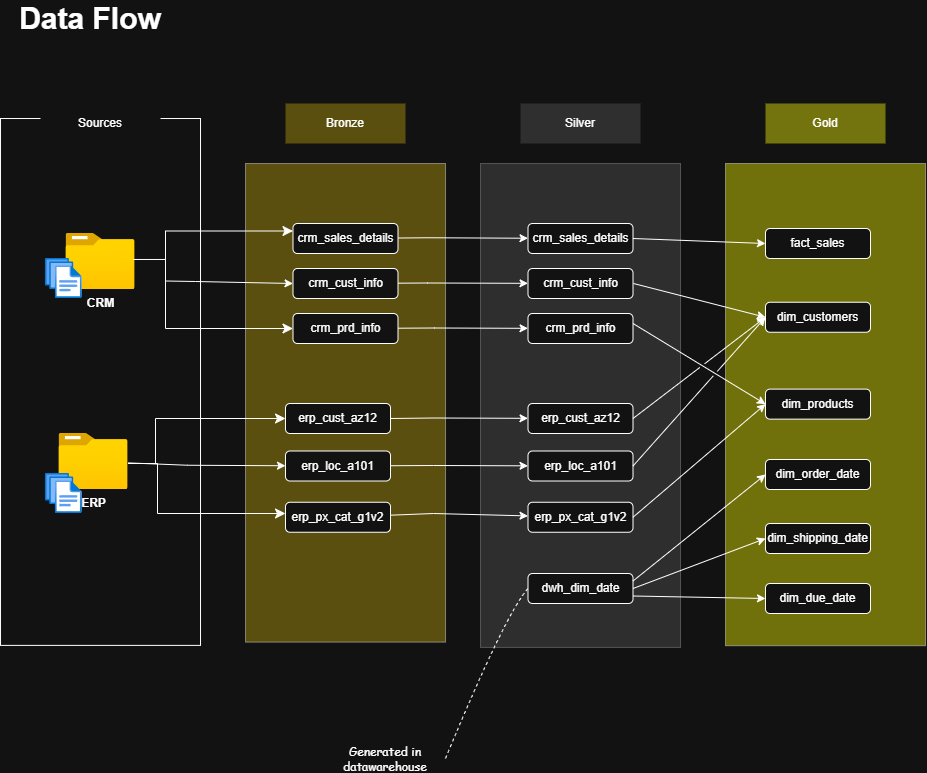

The diagram above was exported from draw.io. Its source (the exported page's mxGraphModel, read from the mxfile embedded in the PNG):
<mxGraphModel dx="1489" dy="894" grid="1" gridSize="10" guides="1" tooltips="1" connect="1" arrows="1" fold="1" page="1" pageScale="1" pageWidth="850" pageHeight="1100" math="0" shadow="0">
  <root>
    <mxCell id="0" />
    <mxCell id="1" parent="0" />
    <mxCell id="PW4ZihdryqZLvxjIWCNy-2" parent="1" style="rounded=0;whiteSpace=wrap;html=1;rotation=-90;" value="" vertex="1">
      <mxGeometry height="200" width="526.88" x="-128.43" y="318.45" as="geometry" />
    </mxCell>
    <mxCell id="PW4ZihdryqZLvxjIWCNy-3" parent="1" style="text;html=1;whiteSpace=wrap;strokeColor=none;fillColor=none;align=center;verticalAlign=middle;rounded=0;fontSize=30;fontStyle=1" value="Data Flow" vertex="1">
      <mxGeometry height="30" width="170" x="40" y="40" as="geometry" />
    </mxCell>
    <mxCell id="PW4ZihdryqZLvxjIWCNy-5" parent="1" style="rounded=0;whiteSpace=wrap;html=1;strokeColor=none;" value="Sources" vertex="1">
      <mxGeometry height="40" width="120" x="75" y="140" as="geometry" />
    </mxCell>
    <mxCell id="PW4ZihdryqZLvxjIWCNy-7" parent="1" style="image;aspect=fixed;html=1;points=[];align=center;fontSize=12;image=img/lib/azure2/general/Folder_Blank.svg;" value="&lt;b&gt;ERP&lt;/b&gt;" vertex="1">
      <mxGeometry height="56.00000000000001" width="69" x="93.5" y="470" as="geometry" />
    </mxCell>
    <mxCell id="PW4ZihdryqZLvxjIWCNy-9" parent="1" style="image;aspect=fixed;html=1;points=[];align=center;fontSize=12;image=img/lib/azure2/general/Files.svg;" value="" vertex="1">
      <mxGeometry height="40" width="36.57" x="80" y="510" as="geometry" />
    </mxCell>
    <mxCell id="PW4ZihdryqZLvxjIWCNy-6" parent="1" style="image;aspect=fixed;html=1;points=[];align=center;fontSize=12;image=img/lib/azure2/general/Folder_Blank.svg;" value="&lt;b&gt;CRM&lt;/b&gt;" vertex="1">
      <mxGeometry height="56.00000000000001" width="69" x="100.5" y="270" as="geometry" />
    </mxCell>
    <mxCell id="PW4ZihdryqZLvxjIWCNy-8" parent="1" style="image;aspect=fixed;html=1;points=[];align=center;fontSize=12;image=img/lib/azure2/general/Files.svg;" value="" vertex="1">
      <mxGeometry height="40" width="36.57" x="80" y="295" as="geometry" />
    </mxCell>
    <mxCell id="PW4ZihdryqZLvxjIWCNy-13" parent="1" style="rounded=0;whiteSpace=wrap;html=1;rotation=-90;fillColor=light-dark(#000000,#C9AA0D);opacity=40;" value="" vertex="1">
      <mxGeometry height="200" width="478.61" x="140.71" y="339.32" as="geometry" />
    </mxCell>
    <mxCell id="PW4ZihdryqZLvxjIWCNy-14" parent="1" style="rounded=0;whiteSpace=wrap;html=1;strokeColor=none;fillColor=light-dark(#000000,#5B4F10);" value="Bronze" vertex="1">
      <mxGeometry height="40" width="120" x="320" y="140" as="geometry" />
    </mxCell>
    <mxCell id="PW4ZihdryqZLvxjIWCNy-15" parent="1" style="rounded=0;whiteSpace=wrap;html=1;rotation=-90;strokeColor=light-dark(#000000,#A3A3A3);fillColor=#585858;opacity=40;" value="" vertex="1">
      <mxGeometry height="200" width="483.92" x="373.05" y="341.97" as="geometry" />
    </mxCell>
    <mxCell id="PW4ZihdryqZLvxjIWCNy-16" parent="1" style="rounded=0;whiteSpace=wrap;html=1;strokeColor=none;fillColor=light-dark(#000000,#2F2F2F);" value="Silver" vertex="1">
      <mxGeometry height="40" width="120" x="555" y="140" as="geometry" />
    </mxCell>
    <mxCell id="PW4ZihdryqZLvxjIWCNy-18" parent="1" style="rounded=0;whiteSpace=wrap;html=1;strokeColor=none;fillColor=light-dark(#000000,#74740E);" value="Gold" vertex="1">
      <mxGeometry height="40" width="120" x="800" y="140" as="geometry" />
    </mxCell>
    <mxCell id="PW4ZihdryqZLvxjIWCNy-19" parent="1" style="rounded=0;whiteSpace=wrap;html=1;rotation=-90;fillColor=#FFFF00;opacity=40;" value="" vertex="1">
      <mxGeometry height="200" width="482.2" x="618.91" y="341.11" as="geometry" />
    </mxCell>
    <mxCell id="PW4ZihdryqZLvxjIWCNy-20" parent="1" style="rounded=1;whiteSpace=wrap;html=1;" value="crm_sales_details" vertex="1">
      <mxGeometry height="30" width="105" x="327.5" y="260" as="geometry" />
    </mxCell>
    <mxCell id="PW4ZihdryqZLvxjIWCNy-21" parent="1" style="rounded=1;whiteSpace=wrap;html=1;" value="crm_cust_info" vertex="1">
      <mxGeometry height="30" width="105" x="327.5" y="305" as="geometry" />
    </mxCell>
    <mxCell id="PW4ZihdryqZLvxjIWCNy-22" parent="1" style="rounded=1;whiteSpace=wrap;html=1;" value="crm_prd_info" vertex="1">
      <mxGeometry height="30" width="105" x="327.5" y="350" as="geometry" />
    </mxCell>
    <mxCell id="PW4ZihdryqZLvxjIWCNy-23" parent="1" style="rounded=1;whiteSpace=wrap;html=1;" value="erp_cust_az12" vertex="1">
      <mxGeometry height="30" width="105" x="320" y="440" as="geometry" />
    </mxCell>
    <mxCell id="PW4ZihdryqZLvxjIWCNy-24" parent="1" style="rounded=1;whiteSpace=wrap;html=1;" value="erp_loc_a101" vertex="1">
      <mxGeometry height="30" width="105" x="320" y="487.5" as="geometry" />
    </mxCell>
    <mxCell id="PW4ZihdryqZLvxjIWCNy-25" parent="1" style="rounded=1;whiteSpace=wrap;html=1;" value="erp_px_cat_g1v2" vertex="1">
      <mxGeometry height="30" width="105" x="320" y="538.75" as="geometry" />
    </mxCell>
    <mxCell id="PW4ZihdryqZLvxjIWCNy-26" parent="1" style="rounded=1;whiteSpace=wrap;html=1;" value="crm_sales_details" vertex="1">
      <mxGeometry height="30" width="105" x="562.5" y="260" as="geometry" />
    </mxCell>
    <mxCell id="PW4ZihdryqZLvxjIWCNy-27" parent="1" style="rounded=1;whiteSpace=wrap;html=1;" value="crm_cust_info" vertex="1">
      <mxGeometry height="30" width="105" x="562.5" y="305" as="geometry" />
    </mxCell>
    <mxCell id="PW4ZihdryqZLvxjIWCNy-28" parent="1" style="rounded=1;whiteSpace=wrap;html=1;" value="crm_prd_info" vertex="1">
      <mxGeometry height="30" width="105" x="562.5" y="350" as="geometry" />
    </mxCell>
    <mxCell id="PW4ZihdryqZLvxjIWCNy-29" parent="1" style="rounded=1;whiteSpace=wrap;html=1;" value="erp_cust_az12" vertex="1">
      <mxGeometry height="30" width="105" x="562.5" y="440" as="geometry" />
    </mxCell>
    <mxCell id="PW4ZihdryqZLvxjIWCNy-30" parent="1" style="rounded=1;whiteSpace=wrap;html=1;" value="erp_loc_a101" vertex="1">
      <mxGeometry height="30" width="105" x="562.5" y="487.5" as="geometry" />
    </mxCell>
    <mxCell id="PW4ZihdryqZLvxjIWCNy-31" parent="1" style="rounded=1;whiteSpace=wrap;html=1;" value="erp_px_cat_g1v2" vertex="1">
      <mxGeometry height="30" width="105" x="562.5" y="538.75" as="geometry" />
    </mxCell>
    <mxCell id="PW4ZihdryqZLvxjIWCNy-32" parent="1" style="rounded=1;whiteSpace=wrap;html=1;" value="fact_sales" vertex="1">
      <mxGeometry height="30" width="105" x="800" y="265" as="geometry" />
    </mxCell>
    <mxCell id="PW4ZihdryqZLvxjIWCNy-33" parent="1" style="rounded=1;whiteSpace=wrap;html=1;" value="dim_customers" vertex="1">
      <mxGeometry height="30" width="105" x="800" y="338.75" as="geometry" />
    </mxCell>
    <mxCell id="PW4ZihdryqZLvxjIWCNy-34" parent="1" style="rounded=1;whiteSpace=wrap;html=1;" value="dim_products" vertex="1">
      <mxGeometry height="30" width="105" x="800" y="425.63" as="geometry" />
    </mxCell>
    <mxCell id="PW4ZihdryqZLvxjIWCNy-36" edge="1" parent="1" source="PW4ZihdryqZLvxjIWCNy-6" style="edgeStyle=elbowEdgeStyle;elbow=horizontal;endArrow=classic;html=1;curved=0;rounded=0;endSize=8;startSize=8;exitX=0.972;exitY=0.464;exitDx=0;exitDy=0;exitPerimeter=0;entryX=0;entryY=0.25;entryDx=0;entryDy=0;" target="PW4ZihdryqZLvxjIWCNy-20" value="">
      <mxGeometry height="50" relative="1" width="50" as="geometry">
        <Array as="points">
          <mxPoint x="200" y="290" />
        </Array>
        <mxPoint x="540" y="380" as="sourcePoint" />
        <mxPoint x="590" y="330" as="targetPoint" />
      </mxGeometry>
    </mxCell>
    <mxCell id="PW4ZihdryqZLvxjIWCNy-40" edge="1" parent="1" style="edgeStyle=segmentEdgeStyle;endArrow=classic;html=1;curved=0;rounded=0;endSize=8;startSize=8;" target="PW4ZihdryqZLvxjIWCNy-22" value="">
      <mxGeometry height="50" relative="1" width="50" as="geometry">
        <Array as="points">
          <mxPoint x="200" y="365" />
        </Array>
        <mxPoint x="200" y="290" as="sourcePoint" />
        <mxPoint x="277.5" y="362.5" as="targetPoint" />
      </mxGeometry>
    </mxCell>
    <mxCell id="PW4ZihdryqZLvxjIWCNy-42" edge="1" parent="1" source="PW4ZihdryqZLvxjIWCNy-7" style="edgeStyle=segmentEdgeStyle;endArrow=classic;html=1;curved=0;rounded=0;endSize=8;startSize=8;" value="">
      <mxGeometry height="50" relative="1" width="50" as="geometry">
        <Array as="points">
          <mxPoint x="192" y="500" />
          <mxPoint x="192" y="550" />
        </Array>
        <mxPoint x="192" y="475" as="sourcePoint" />
        <mxPoint x="320" y="550" as="targetPoint" />
      </mxGeometry>
    </mxCell>
    <mxCell id="PW4ZihdryqZLvxjIWCNy-43" edge="1" parent="1" style="edgeStyle=segmentEdgeStyle;endArrow=classic;html=1;curved=0;rounded=0;endSize=8;startSize=8;entryX=0;entryY=0.5;entryDx=0;entryDy=0;" target="PW4ZihdryqZLvxjIWCNy-23" value="">
      <mxGeometry height="50" relative="1" width="50" as="geometry">
        <Array as="points">
          <mxPoint x="190" y="455" />
        </Array>
        <mxPoint x="190" y="500" as="sourcePoint" />
        <mxPoint x="367" y="487.5" as="targetPoint" />
      </mxGeometry>
    </mxCell>
    <mxCell id="PW4ZihdryqZLvxjIWCNy-44" edge="1" parent="1" style="endArrow=classic;html=1;rounded=0;entryX=0;entryY=0.5;entryDx=0;entryDy=0;" target="PW4ZihdryqZLvxjIWCNy-21" value="">
      <mxGeometry height="50" relative="1" width="50" as="geometry">
        <Array as="points">
          <mxPoint x="230" y="318" />
        </Array>
        <mxPoint x="200" y="317.5" as="sourcePoint" />
        <mxPoint x="250" y="267.5" as="targetPoint" />
      </mxGeometry>
    </mxCell>
    <mxCell id="PW4ZihdryqZLvxjIWCNy-45" edge="1" parent="1" source="PW4ZihdryqZLvxjIWCNy-20" style="endArrow=classic;html=1;rounded=0;" target="PW4ZihdryqZLvxjIWCNy-26" value="">
      <mxGeometry height="50" relative="1" width="50" as="geometry">
        <Array as="points">
          <mxPoint x="462.5" y="274.25" />
        </Array>
        <mxPoint x="432.5" y="273.75" as="sourcePoint" />
        <mxPoint x="560.5" y="276.25" as="targetPoint" />
      </mxGeometry>
    </mxCell>
    <mxCell id="PW4ZihdryqZLvxjIWCNy-46" edge="1" parent="1" source="PW4ZihdryqZLvxjIWCNy-21" style="endArrow=classic;html=1;rounded=0;" target="PW4ZihdryqZLvxjIWCNy-27" value="">
      <mxGeometry height="50" relative="1" width="50" as="geometry">
        <Array as="points">
          <mxPoint x="462" y="319.5" />
        </Array>
        <mxPoint x="432.5" y="320.25" as="sourcePoint" />
        <mxPoint x="562.5" y="320.25" as="targetPoint" />
      </mxGeometry>
    </mxCell>
    <mxCell id="PW4ZihdryqZLvxjIWCNy-47" edge="1" parent="1" source="PW4ZihdryqZLvxjIWCNy-22" style="endArrow=classic;html=1;rounded=0;" target="PW4ZihdryqZLvxjIWCNy-28" value="">
      <mxGeometry height="50" relative="1" width="50" as="geometry">
        <Array as="points">
          <mxPoint x="469" y="364.5" />
        </Array>
        <mxPoint x="440" y="365" as="sourcePoint" />
        <mxPoint x="570" y="365" as="targetPoint" />
      </mxGeometry>
    </mxCell>
    <mxCell id="PW4ZihdryqZLvxjIWCNy-48" edge="1" parent="1" source="PW4ZihdryqZLvxjIWCNy-7" style="endArrow=classic;html=1;rounded=0;" target="PW4ZihdryqZLvxjIWCNy-24" value="">
      <mxGeometry height="50" relative="1" width="50" as="geometry">
        <Array as="points">
          <mxPoint x="222" y="501.75" />
        </Array>
        <mxPoint x="192" y="501.25" as="sourcePoint" />
        <mxPoint x="320" y="503.75" as="targetPoint" />
      </mxGeometry>
    </mxCell>
    <mxCell id="PW4ZihdryqZLvxjIWCNy-49" edge="1" parent="1" source="PW4ZihdryqZLvxjIWCNy-23" style="endArrow=classic;html=1;rounded=0;exitX=1;exitY=0.5;exitDx=0;exitDy=0;" target="PW4ZihdryqZLvxjIWCNy-29" value="">
      <mxGeometry height="50" relative="1" width="50" as="geometry">
        <Array as="points">
          <mxPoint x="468.5" y="454.5" />
        </Array>
        <mxPoint x="432.5" y="455" as="sourcePoint" />
        <mxPoint x="562.5" y="455" as="targetPoint" />
      </mxGeometry>
    </mxCell>
    <mxCell id="PW4ZihdryqZLvxjIWCNy-50" edge="1" parent="1" source="PW4ZihdryqZLvxjIWCNy-24" style="endArrow=classic;html=1;rounded=0;" target="PW4ZihdryqZLvxjIWCNy-30" value="">
      <mxGeometry height="50" relative="1" width="50" as="geometry">
        <Array as="points">
          <mxPoint x="468" y="502" />
        </Array>
        <mxPoint x="424.5" y="502.5" as="sourcePoint" />
        <mxPoint x="562.5" y="502.5" as="targetPoint" />
      </mxGeometry>
    </mxCell>
    <mxCell id="PW4ZihdryqZLvxjIWCNy-51" edge="1" parent="1" source="PW4ZihdryqZLvxjIWCNy-25" style="endArrow=classic;html=1;rounded=0;" target="PW4ZihdryqZLvxjIWCNy-31" value="">
      <mxGeometry height="50" relative="1" width="50" as="geometry">
        <Array as="points">
          <mxPoint x="468" y="550" />
        </Array>
        <mxPoint x="425" y="550" as="sourcePoint" />
        <mxPoint x="563" y="550" as="targetPoint" />
      </mxGeometry>
    </mxCell>
    <mxCell id="vIc5elSppwOT6wiwfrR1-5" edge="1" parent="1" source="PW4ZihdryqZLvxjIWCNy-26" style="endArrow=classic;html=1;rounded=0;exitX=1;exitY=0.5;exitDx=0;exitDy=0;entryX=0;entryY=0.5;entryDx=0;entryDy=0;" target="PW4ZihdryqZLvxjIWCNy-32" value="">
      <mxGeometry height="50" relative="1" width="50" as="geometry">
        <mxPoint x="750" y="385" as="sourcePoint" />
        <mxPoint x="800" y="335" as="targetPoint" />
      </mxGeometry>
    </mxCell>
    <mxCell id="vIc5elSppwOT6wiwfrR1-7" edge="1" parent="1" style="endArrow=classic;html=1;rounded=0;exitX=1;exitY=0.5;exitDx=0;exitDy=0;entryX=0;entryY=0.5;entryDx=0;entryDy=0;jumpStyle=gap;" target="PW4ZihdryqZLvxjIWCNy-33" value="">
      <mxGeometry height="50" relative="1" width="50" as="geometry">
        <mxPoint x="668" y="320" as="sourcePoint" />
        <mxPoint x="800" y="380" as="targetPoint" />
      </mxGeometry>
    </mxCell>
    <mxCell id="vIc5elSppwOT6wiwfrR1-8" edge="1" parent="1" style="endArrow=classic;html=1;rounded=0;exitX=1;exitY=0.5;exitDx=0;exitDy=0;entryX=0;entryY=0.5;entryDx=0;entryDy=0;jumpStyle=gap;" target="PW4ZihdryqZLvxjIWCNy-34" value="">
      <mxGeometry height="50" relative="1" width="50" as="geometry">
        <mxPoint x="667.5" y="360" as="sourcePoint" />
        <mxPoint x="799.5" y="420" as="targetPoint" />
      </mxGeometry>
    </mxCell>
    <mxCell id="vIc5elSppwOT6wiwfrR1-9" edge="1" parent="1" source="PW4ZihdryqZLvxjIWCNy-29" style="endArrow=classic;html=1;rounded=0;exitX=1;exitY=0.5;exitDx=0;exitDy=0;entryX=0;entryY=0.5;entryDx=0;entryDy=0;jumpStyle=gap;" target="PW4ZihdryqZLvxjIWCNy-33" value="">
      <mxGeometry height="50" relative="1" width="50" as="geometry">
        <Array as="points" />
        <mxPoint x="667.5" y="460" as="sourcePoint" />
        <mxPoint x="717.5" y="410" as="targetPoint" />
      </mxGeometry>
    </mxCell>
    <mxCell id="vIc5elSppwOT6wiwfrR1-10" edge="1" parent="1" source="PW4ZihdryqZLvxjIWCNy-30" style="endArrow=classic;html=1;rounded=0;exitX=1;exitY=0.5;exitDx=0;exitDy=0;entryX=0;entryY=0.5;entryDx=0;entryDy=0;jumpStyle=gap;" target="PW4ZihdryqZLvxjIWCNy-33" value="">
      <mxGeometry height="50" relative="1" width="50" as="geometry">
        <Array as="points" />
        <mxPoint x="668" y="510" as="sourcePoint" />
        <mxPoint x="800" y="430" as="targetPoint" />
      </mxGeometry>
    </mxCell>
    <mxCell id="vIc5elSppwOT6wiwfrR1-11" edge="1" parent="1" source="PW4ZihdryqZLvxjIWCNy-31" style="endArrow=classic;html=1;rounded=0;exitX=1;exitY=0.5;exitDx=0;exitDy=0;entryX=0;entryY=0.5;entryDx=0;entryDy=0;jumpStyle=gap;" target="PW4ZihdryqZLvxjIWCNy-34" value="">
      <mxGeometry height="50" relative="1" width="50" as="geometry">
        <Array as="points" />
        <mxPoint x="668" y="550" as="sourcePoint" />
        <mxPoint x="800" y="422" as="targetPoint" />
      </mxGeometry>
    </mxCell>
    <mxCell id="sJ2EwCanXqKyEOvs4f4m-1" parent="1" style="rounded=1;whiteSpace=wrap;html=1;" value="dwh_dim_date" vertex="1">
      <mxGeometry height="30" width="105" x="562.5" y="610" as="geometry" />
    </mxCell>
    <mxCell id="W3AE1A4l7dpSE-Jc7gmt-1" parent="1" style="rounded=1;whiteSpace=wrap;html=1;" value="dim_order_date" vertex="1">
      <mxGeometry height="30" width="105" x="800" y="496" as="geometry" />
    </mxCell>
    <mxCell id="W3AE1A4l7dpSE-Jc7gmt-3" edge="1" parent="1" source="W3AE1A4l7dpSE-Jc7gmt-4" style="endArrow=none;dashed=1;html=1;rounded=0;entryX=0;entryY=0.5;entryDx=0;entryDy=0;curved=1;exitX=1;exitY=0.5;exitDx=0;exitDy=0;" target="sJ2EwCanXqKyEOvs4f4m-1" value="">
      <mxGeometry height="50" relative="1" width="50" as="geometry">
        <Array as="points">
          <mxPoint x="540" y="650" />
        </Array>
        <mxPoint x="470" y="680" as="sourcePoint" />
        <mxPoint x="560" y="530" as="targetPoint" />
      </mxGeometry>
    </mxCell>
    <mxCell id="W3AE1A4l7dpSE-Jc7gmt-4" parent="1" style="text;html=1;whiteSpace=wrap;strokeColor=none;fillColor=none;align=center;verticalAlign=middle;rounded=0;fontFamily=Comic Sans MS;" value="Generated in datawarehouse" vertex="1">
      <mxGeometry height="30" width="120" x="360" y="780" as="geometry" />
    </mxCell>
    <mxCell id="673a36Vf3B9qdTOfRlsQ-1" parent="1" style="rounded=1;whiteSpace=wrap;html=1;" value="dim_shipping_date" vertex="1">
      <mxGeometry height="30" width="105" x="800" y="560" as="geometry" />
    </mxCell>
    <mxCell id="673a36Vf3B9qdTOfRlsQ-2" parent="1" style="rounded=1;whiteSpace=wrap;html=1;" value="dim_due_date" vertex="1">
      <mxGeometry height="30" width="105" x="800" y="620" as="geometry" />
    </mxCell>
    <mxCell id="673a36Vf3B9qdTOfRlsQ-3" edge="1" parent="1" source="sJ2EwCanXqKyEOvs4f4m-1" style="endArrow=classic;html=1;rounded=0;jumpStyle=gap;entryX=0;entryY=0.5;entryDx=0;entryDy=0;exitX=1;exitY=0.25;exitDx=0;exitDy=0;" target="W3AE1A4l7dpSE-Jc7gmt-1" value="">
      <mxGeometry height="50" relative="1" width="50" as="geometry">
        <Array as="points" />
        <mxPoint x="667.5" y="595" as="sourcePoint" />
        <mxPoint x="780" y="490" as="targetPoint" />
      </mxGeometry>
    </mxCell>
    <mxCell id="673a36Vf3B9qdTOfRlsQ-4" edge="1" parent="1" source="sJ2EwCanXqKyEOvs4f4m-1" style="endArrow=classic;html=1;rounded=0;jumpStyle=gap;entryX=0;entryY=0.5;entryDx=0;entryDy=0;exitX=1;exitY=0.5;exitDx=0;exitDy=0;" target="673a36Vf3B9qdTOfRlsQ-1" value="">
      <mxGeometry height="50" relative="1" width="50" as="geometry">
        <Array as="points" />
        <mxPoint x="678" y="598" as="sourcePoint" />
        <mxPoint x="810" y="483" as="targetPoint" />
      </mxGeometry>
    </mxCell>
    <mxCell id="673a36Vf3B9qdTOfRlsQ-5" edge="1" parent="1" source="sJ2EwCanXqKyEOvs4f4m-1" style="endArrow=classic;html=1;rounded=0;jumpStyle=gap;entryX=0;entryY=0.5;entryDx=0;entryDy=0;exitX=1;exitY=0.75;exitDx=0;exitDy=0;" target="673a36Vf3B9qdTOfRlsQ-2" value="">
      <mxGeometry height="50" relative="1" width="50" as="geometry">
        <Array as="points" />
        <mxPoint x="678" y="605" as="sourcePoint" />
        <mxPoint x="810" y="520" as="targetPoint" />
      </mxGeometry>
    </mxCell>
  </root>
</mxGraphModel>